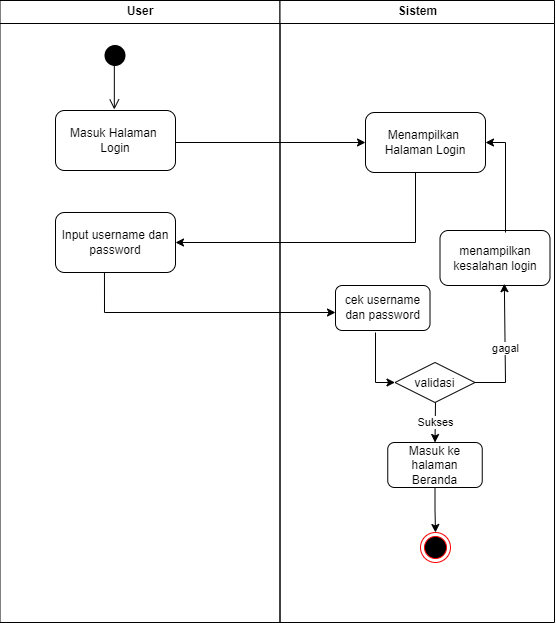

The diagram above was exported from draw.io. Its source (the exported page's mxGraphModel, read from the mxfile embedded in the PNG):
<mxGraphModel dx="732" dy="423" grid="1" gridSize="10" guides="1" tooltips="1" connect="1" arrows="1" fold="1" page="1" pageScale="1" pageWidth="1169" pageHeight="826" background="none" math="0" shadow="0">
  <root>
    <mxCell id="0" />
    <mxCell id="1" parent="0" />
    <mxCell id="2" value="User" style="swimlane;whiteSpace=wrap;startSize=23;" parent="1" vertex="1">
      <mxGeometry x="164.5" y="128" width="280" height="622" as="geometry" />
    </mxCell>
    <mxCell id="5" value="" style="ellipse;shape=startState;fillColor=#000000;strokeColor=#FFFFFF;" parent="2" vertex="1">
      <mxGeometry x="100" y="40" width="30" height="30" as="geometry" />
    </mxCell>
    <mxCell id="6" value="" style="edgeStyle=elbowEdgeStyle;elbow=horizontal;verticalAlign=bottom;endArrow=open;endSize=8;strokeColor=#000000;endFill=1;rounded=0;entryX=0.446;entryY=-0.02;entryDx=0;entryDy=0;entryPerimeter=0;" parent="2" edge="1">
      <mxGeometry x="100" y="40" as="geometry">
        <mxPoint x="113.51999999999998" y="109" as="targetPoint" />
        <mxPoint x="115.5" y="62" as="sourcePoint" />
      </mxGeometry>
    </mxCell>
    <mxCell id="JO8irE-44FnXcwjwpFgs-42" value="Masuk Halaman&amp;nbsp;&lt;div&gt;Login&lt;/div&gt;" style="rounded=1;whiteSpace=wrap;html=1;" vertex="1" parent="2">
      <mxGeometry x="55.5" y="110" width="120" height="60" as="geometry" />
    </mxCell>
    <mxCell id="JO8irE-44FnXcwjwpFgs-43" value="" style="endArrow=classic;html=1;rounded=0;" edge="1" parent="2">
      <mxGeometry width="50" height="50" relative="1" as="geometry">
        <mxPoint x="175.5" y="142" as="sourcePoint" />
        <mxPoint x="365.5" y="142" as="targetPoint" />
      </mxGeometry>
    </mxCell>
    <mxCell id="JO8irE-44FnXcwjwpFgs-45" value="Input username dan&lt;div&gt;password&lt;/div&gt;" style="rounded=1;whiteSpace=wrap;html=1;" vertex="1" parent="2">
      <mxGeometry x="55.5" y="212" width="120" height="60" as="geometry" />
    </mxCell>
    <mxCell id="JO8irE-44FnXcwjwpFgs-48" value="" style="endArrow=classic;html=1;rounded=0;exitX=0.408;exitY=1;exitDx=0;exitDy=0;exitPerimeter=0;" edge="1" parent="2" source="JO8irE-44FnXcwjwpFgs-45">
      <mxGeometry width="50" height="50" relative="1" as="geometry">
        <mxPoint x="165.5" y="312" as="sourcePoint" />
        <mxPoint x="335.5" y="312" as="targetPoint" />
        <Array as="points">
          <mxPoint x="104.5" y="312" />
        </Array>
      </mxGeometry>
    </mxCell>
    <mxCell id="3" value="Sistem" style="swimlane;whiteSpace=wrap" parent="1" vertex="1">
      <mxGeometry x="444.5" y="128" width="274.5" height="622" as="geometry" />
    </mxCell>
    <mxCell id="17" value="" style="endArrow=open;strokeColor=#FF0000;endFill=1;rounded=0" parent="3" source="15" edge="1">
      <mxGeometry relative="1" as="geometry">
        <mxPoint x="75" y="220" as="targetPoint" />
      </mxGeometry>
    </mxCell>
    <mxCell id="19" value="" style="endArrow=open;strokeColor=#FF0000;endFill=1;rounded=0" parent="3" source="16" edge="1">
      <mxGeometry relative="1" as="geometry">
        <mxPoint x="75" y="325" as="targetPoint" />
      </mxGeometry>
    </mxCell>
    <mxCell id="21" value="validasi" style="rhombus;fillColor=#FFFFFF;strokeColor=#000000;" parent="3" vertex="1">
      <mxGeometry x="115" y="362" width="80" height="40" as="geometry" />
    </mxCell>
    <mxCell id="JO8irE-44FnXcwjwpFgs-44" value="Menampilkan&amp;nbsp;&lt;div&gt;Halaman Login&lt;/div&gt;" style="rounded=1;whiteSpace=wrap;html=1;" vertex="1" parent="3">
      <mxGeometry x="85.5" y="112" width="120" height="60" as="geometry" />
    </mxCell>
    <mxCell id="JO8irE-44FnXcwjwpFgs-49" value="cek username dan password" style="rounded=1;whiteSpace=wrap;html=1;" vertex="1" parent="3">
      <mxGeometry x="55.5" y="285" width="94.5" height="45" as="geometry" />
    </mxCell>
    <mxCell id="JO8irE-44FnXcwjwpFgs-50" value="" style="endArrow=classic;html=1;rounded=0;" edge="1" parent="3">
      <mxGeometry width="50" height="50" relative="1" as="geometry">
        <mxPoint x="95.5" y="332" as="sourcePoint" />
        <mxPoint x="115" y="382" as="targetPoint" />
        <Array as="points">
          <mxPoint x="95.5" y="382" />
        </Array>
      </mxGeometry>
    </mxCell>
    <mxCell id="JO8irE-44FnXcwjwpFgs-53" value="menampilkan kesalahan login" style="rounded=1;whiteSpace=wrap;html=1;" vertex="1" parent="3">
      <mxGeometry x="160" y="230" width="110" height="55" as="geometry" />
    </mxCell>
    <mxCell id="JO8irE-44FnXcwjwpFgs-54" value="" style="endArrow=classic;html=1;rounded=0;entryX=1;entryY=0.5;entryDx=0;entryDy=0;" edge="1" parent="3" target="JO8irE-44FnXcwjwpFgs-44">
      <mxGeometry width="50" height="50" relative="1" as="geometry">
        <mxPoint x="225.5" y="232" as="sourcePoint" />
        <mxPoint x="225.5" y="122" as="targetPoint" />
        <Array as="points">
          <mxPoint x="225.5" y="142" />
        </Array>
      </mxGeometry>
    </mxCell>
    <mxCell id="JO8irE-44FnXcwjwpFgs-64" style="edgeStyle=orthogonalEdgeStyle;rounded=0;orthogonalLoop=1;jettySize=auto;html=1;exitX=0.5;exitY=1;exitDx=0;exitDy=0;entryX=0.5;entryY=0;entryDx=0;entryDy=0;" edge="1" parent="3" source="JO8irE-44FnXcwjwpFgs-55" target="JO8irE-44FnXcwjwpFgs-62">
      <mxGeometry relative="1" as="geometry" />
    </mxCell>
    <mxCell id="JO8irE-44FnXcwjwpFgs-55" value="Masuk ke halaman Beranda" style="rounded=1;whiteSpace=wrap;html=1;" vertex="1" parent="3">
      <mxGeometry x="107.75" y="442" width="94.5" height="45" as="geometry" />
    </mxCell>
    <mxCell id="JO8irE-44FnXcwjwpFgs-56" value="" style="endArrow=classic;html=1;rounded=0;entryX=0.5;entryY=0;entryDx=0;entryDy=0;" edge="1" parent="3" target="JO8irE-44FnXcwjwpFgs-55">
      <mxGeometry relative="1" as="geometry">
        <mxPoint x="155.5" y="402" as="sourcePoint" />
        <mxPoint x="255.5" y="402" as="targetPoint" />
      </mxGeometry>
    </mxCell>
    <mxCell id="JO8irE-44FnXcwjwpFgs-57" value="Sukses" style="edgeLabel;resizable=0;html=1;;align=center;verticalAlign=middle;" connectable="0" vertex="1" parent="JO8irE-44FnXcwjwpFgs-56">
      <mxGeometry relative="1" as="geometry" />
    </mxCell>
    <mxCell id="JO8irE-44FnXcwjwpFgs-59" value="" style="endArrow=classic;html=1;rounded=0;entryX=0.585;entryY=0.967;entryDx=0;entryDy=0;entryPerimeter=0;exitX=1;exitY=0.5;exitDx=0;exitDy=0;" edge="1" parent="3" source="21" target="JO8irE-44FnXcwjwpFgs-53">
      <mxGeometry relative="1" as="geometry">
        <mxPoint x="-249.5" y="254" as="sourcePoint" />
        <mxPoint x="295" y="382" as="targetPoint" />
        <Array as="points">
          <mxPoint x="225.5" y="382" />
        </Array>
      </mxGeometry>
    </mxCell>
    <mxCell id="JO8irE-44FnXcwjwpFgs-60" value="gagal" style="edgeLabel;resizable=0;html=1;;align=center;verticalAlign=middle;" connectable="0" vertex="1" parent="JO8irE-44FnXcwjwpFgs-59">
      <mxGeometry relative="1" as="geometry" />
    </mxCell>
    <mxCell id="JO8irE-44FnXcwjwpFgs-62" value="" style="ellipse;html=1;shape=endState;fillColor=#000000;strokeColor=#ff0000;" vertex="1" parent="3">
      <mxGeometry x="140.5" y="532" width="30" height="30" as="geometry" />
    </mxCell>
    <mxCell id="JO8irE-44FnXcwjwpFgs-46" value="" style="endArrow=classic;html=1;rounded=0;entryX=1;entryY=0.5;entryDx=0;entryDy=0;" edge="1" parent="1" target="JO8irE-44FnXcwjwpFgs-45">
      <mxGeometry width="50" height="50" relative="1" as="geometry">
        <mxPoint x="580" y="300" as="sourcePoint" />
        <mxPoint x="580" y="370" as="targetPoint" />
        <Array as="points">
          <mxPoint x="580" y="370" />
        </Array>
      </mxGeometry>
    </mxCell>
  </root>
</mxGraphModel>